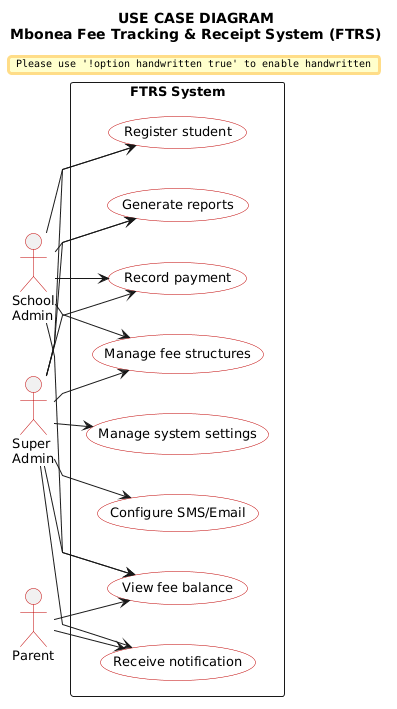

The diagram above was rendered by PlantUML. Its source (embedded in the PNG):
@startuml FTRS_Use_Case_Simple
skinparam shadowing false
skinparam handwritten false
skinparam defaultFontName Arial
skinparam defaultFontSize 13
skinparam linetype polyline
skinparam nodesep 40
skinparam ranksep 30
skinparam usecase {
  BackgroundColor white
  BorderColor #C00000
  FontColor black
}
skinparam actor {
  BorderColor #C00000
  FontColor black
}

title USE CASE DIAGRAM\nMbonea Fee Tracking & Receipt System (FTRS)

left to right direction

actor "School\nAdmin" as Admin
actor "Parent" as Parent
actor "Super\nAdmin" as Super

rectangle "FTRS System" #white {
  usecase "Register student" as UC1
  usecase "Manage fee structures" as UC2
  usecase "Record payment" as UC3
  usecase "View fee balance" as UC4
  usecase "Receive notification" as UC5
  usecase "Generate reports" as UC6
  usecase "Manage system settings" as UC7
  usecase "Configure SMS/Email" as UC8
}

Admin --> UC1
Admin --> UC2
Admin --> UC3
Admin --> UC4
Admin --> UC6

Parent --> UC4
Parent --> UC5

Super --> UC1
Super --> UC2
Super --> UC3
Super --> UC4
Super --> UC5
Super --> UC6
Super --> UC7
Super --> UC8

@enduml